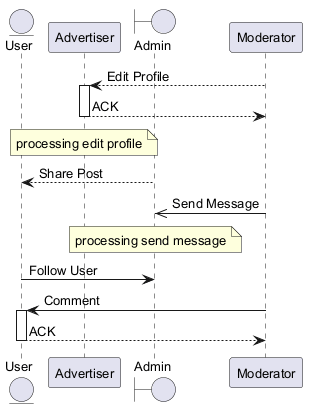

The diagram above was rendered by PlantUML. Its source (embedded in the PNG):
@startuml
skinparam defaultFontSize 13
entity "User" as U
participant "Advertiser" as A
boundary "Admin" as A2
participant "Moderator" as M
M --> A : Edit Profile
activate A
A --> M : ACK
deactivate A
note over A : processing edit profile
A2 --> U : Share Post
M ->> A2 : Send Message
note over A2 : processing send message
U -> A2 : Follow User
M -> U : Comment
activate U
U --> M : ACK
deactivate U
@enduml